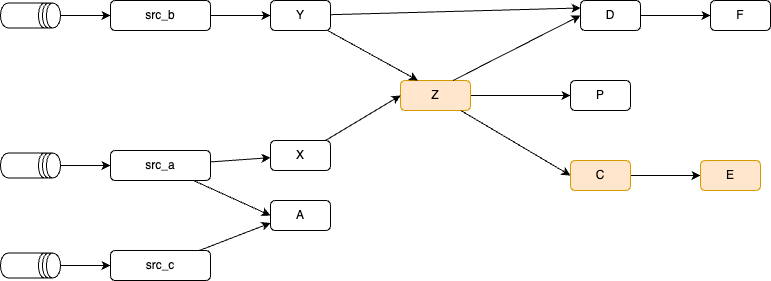

The diagram above was exported from draw.io. Its source (the exported page's mxGraphModel, read from the mxfile embedded in the PNG):
<mxGraphModel dx="1881" dy="364" grid="1" gridSize="10" guides="1" tooltips="1" connect="1" arrows="1" fold="1" page="1" pageScale="1" pageWidth="850" pageHeight="1100" math="0" shadow="0">
  <root>
    <mxCell id="0" />
    <mxCell id="1" parent="0" />
    <mxCell id="18" value="src_c" style="rounded=1;whiteSpace=wrap;html=1;" parent="1" vertex="1">
      <mxGeometry x="-400" y="530" width="100" height="30" as="geometry" />
    </mxCell>
    <mxCell id="59" style="edgeStyle=none;html=1;" parent="1" source="21" target="58" edge="1">
      <mxGeometry relative="1" as="geometry" />
    </mxCell>
    <mxCell id="21" value="src_a" style="rounded=1;whiteSpace=wrap;html=1;" parent="1" vertex="1">
      <mxGeometry x="-400" y="430" width="100" height="30" as="geometry" />
    </mxCell>
    <mxCell id="23" value="src_b" style="rounded=1;whiteSpace=wrap;html=1;" parent="1" vertex="1">
      <mxGeometry x="-400" y="280" width="100" height="30" as="geometry" />
    </mxCell>
    <mxCell id="55" style="edgeStyle=none;html=1;" parent="1" source="25" target="54" edge="1">
      <mxGeometry relative="1" as="geometry" />
    </mxCell>
    <mxCell id="25" value="Z" style="rounded=1;whiteSpace=wrap;html=1;fillColor=#ffe6cc;strokeColor=#d79b00;" parent="1" vertex="1">
      <mxGeometry x="-110" y="360" width="70" height="30" as="geometry" />
    </mxCell>
    <mxCell id="26" style="edgeStyle=none;html=1;entryX=0;entryY=0.5;entryDx=0;entryDy=0;exitX=1;exitY=0.5;exitDx=0;exitDy=0;" parent="1" source="50" target="29" edge="1">
      <mxGeometry relative="1" as="geometry">
        <mxPoint x="110" y="432.5" as="sourcePoint" />
      </mxGeometry>
    </mxCell>
    <mxCell id="29" value="E" style="rounded=1;whiteSpace=wrap;html=1;fillColor=#ffe6cc;strokeColor=#d79b00;" parent="1" vertex="1">
      <mxGeometry x="190" y="440" width="60" height="30" as="geometry" />
    </mxCell>
    <mxCell id="31" value="F" style="rounded=1;whiteSpace=wrap;html=1;" parent="1" vertex="1">
      <mxGeometry x="200" y="280" width="60" height="30" as="geometry" />
    </mxCell>
    <mxCell id="33" value="" style="edgeStyle=none;html=1;entryX=0;entryY=0.5;entryDx=0;entryDy=0;" parent="1" source="23" target="48" edge="1">
      <mxGeometry relative="1" as="geometry">
        <mxPoint x="-285" y="357" as="sourcePoint" />
        <mxPoint x="-220" y="290" as="targetPoint" />
      </mxGeometry>
    </mxCell>
    <mxCell id="35" value="" style="edgeStyle=none;html=1;entryX=0;entryY=0.5;entryDx=0;entryDy=0;" parent="1" source="21" target="57" edge="1">
      <mxGeometry relative="1" as="geometry">
        <mxPoint x="-285" y="440" as="sourcePoint" />
        <mxPoint x="-235" y="439.23076923076917" as="targetPoint" />
      </mxGeometry>
    </mxCell>
    <mxCell id="39" value="" style="edgeStyle=none;html=1;entryX=0;entryY=0.75;entryDx=0;entryDy=0;" parent="1" source="18" target="57" edge="1">
      <mxGeometry relative="1" as="geometry">
        <mxPoint x="-285" y="543" as="sourcePoint" />
        <mxPoint x="-235" y="543.0769230769231" as="targetPoint" />
      </mxGeometry>
    </mxCell>
    <mxCell id="41" value="" style="edgeStyle=none;html=1;entryX=0;entryY=0.5;entryDx=0;entryDy=0;" parent="1" source="25" target="50" edge="1">
      <mxGeometry relative="1" as="geometry">
        <mxPoint x="5" y="334" as="sourcePoint" />
        <mxPoint x="59" y="335" as="targetPoint" />
      </mxGeometry>
    </mxCell>
    <mxCell id="45" value="" style="edgeStyle=none;html=1;entryX=0;entryY=0.5;entryDx=0;entryDy=0;exitX=0.75;exitY=0;exitDx=0;exitDy=0;" parent="1" source="25" target="51" edge="1">
      <mxGeometry relative="1" as="geometry">
        <mxPoint x="5" y="445" as="sourcePoint" />
        <mxPoint x="55" y="445" as="targetPoint" />
      </mxGeometry>
    </mxCell>
    <mxCell id="49" style="edgeStyle=none;html=1;entryX=0.25;entryY=0;entryDx=0;entryDy=0;" parent="1" source="48" target="25" edge="1">
      <mxGeometry relative="1" as="geometry" />
    </mxCell>
    <mxCell id="61" style="edgeStyle=none;html=1;entryX=0;entryY=0.25;entryDx=0;entryDy=0;" parent="1" source="48" target="51" edge="1">
      <mxGeometry relative="1" as="geometry">
        <mxPoint x="60" y="270" as="targetPoint" />
      </mxGeometry>
    </mxCell>
    <mxCell id="48" value="Y" style="rounded=1;whiteSpace=wrap;html=1;" parent="1" vertex="1">
      <mxGeometry x="-240" y="280" width="60" height="30" as="geometry" />
    </mxCell>
    <mxCell id="50" value="C" style="rounded=1;whiteSpace=wrap;html=1;fillColor=#ffe6cc;strokeColor=#d79b00;" parent="1" vertex="1">
      <mxGeometry x="60" y="440" width="60" height="30" as="geometry" />
    </mxCell>
    <mxCell id="53" style="edgeStyle=none;html=1;exitX=1;exitY=0.5;exitDx=0;exitDy=0;entryX=0;entryY=0.5;entryDx=0;entryDy=0;" parent="1" source="51" target="31" edge="1">
      <mxGeometry relative="1" as="geometry" />
    </mxCell>
    <mxCell id="51" value="D" style="rounded=1;whiteSpace=wrap;html=1;" parent="1" vertex="1">
      <mxGeometry x="70" y="280" width="60" height="30" as="geometry" />
    </mxCell>
    <mxCell id="54" value="P" style="rounded=1;whiteSpace=wrap;html=1;" parent="1" vertex="1">
      <mxGeometry x="60" y="360" width="60" height="30" as="geometry" />
    </mxCell>
    <mxCell id="57" value="A" style="rounded=1;whiteSpace=wrap;html=1;" parent="1" vertex="1">
      <mxGeometry x="-240" y="480" width="60" height="30" as="geometry" />
    </mxCell>
    <mxCell id="60" style="edgeStyle=none;html=1;entryX=0;entryY=0.5;entryDx=0;entryDy=0;" parent="1" source="58" target="25" edge="1">
      <mxGeometry relative="1" as="geometry" />
    </mxCell>
    <mxCell id="58" value="X" style="rounded=1;whiteSpace=wrap;html=1;" parent="1" vertex="1">
      <mxGeometry x="-240" y="420" width="60" height="30" as="geometry" />
    </mxCell>
    <mxCell id="67" style="edgeStyle=none;html=1;entryX=0;entryY=0.5;entryDx=0;entryDy=0;" parent="1" source="62" target="23" edge="1">
      <mxGeometry relative="1" as="geometry" />
    </mxCell>
    <mxCell id="62" value="" style="shape=datastore;whiteSpace=wrap;html=1;direction=south;" parent="1" vertex="1">
      <mxGeometry x="-510" y="282.5" width="60" height="25" as="geometry" />
    </mxCell>
    <mxCell id="66" style="edgeStyle=none;html=1;entryX=0;entryY=0.5;entryDx=0;entryDy=0;" parent="1" source="63" target="21" edge="1">
      <mxGeometry relative="1" as="geometry" />
    </mxCell>
    <mxCell id="63" value="" style="shape=datastore;whiteSpace=wrap;html=1;direction=south;" parent="1" vertex="1">
      <mxGeometry x="-510" y="432.5" width="60" height="25" as="geometry" />
    </mxCell>
    <mxCell id="65" style="edgeStyle=none;html=1;entryX=0;entryY=0.5;entryDx=0;entryDy=0;" parent="1" source="64" target="18" edge="1">
      <mxGeometry relative="1" as="geometry" />
    </mxCell>
    <mxCell id="64" value="" style="shape=datastore;whiteSpace=wrap;html=1;direction=south;" parent="1" vertex="1">
      <mxGeometry x="-510" y="532.5" width="60" height="25" as="geometry" />
    </mxCell>
  </root>
</mxGraphModel>